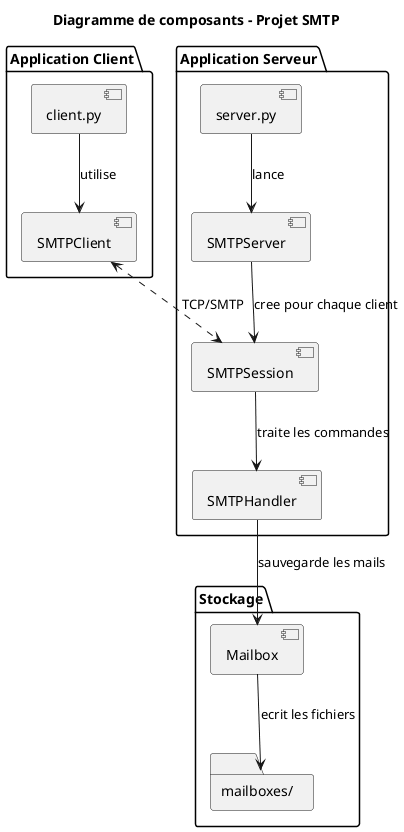

The diagram above was rendered by PlantUML. Its source (embedded in the PNG):
@startuml composants

title Diagramme de composants - Projet SMTP

package "Application Client" {
    [client.py] as client_main
    [SMTPClient] as smtp_client
}

package "Application Serveur" {
    [server.py] as server_main
    [SMTPServer] as smtp_server
    [SMTPSession] as smtp_session
    [SMTPHandler] as smtp_handler
}

package "Stockage" {
    [Mailbox] as mailbox
    folder "mailboxes/" as mailboxes_folder
}

client_main --> smtp_client : utilise
server_main --> smtp_server : lance

smtp_server --> smtp_session : cree pour chaque client
smtp_session --> smtp_handler : traite les commandes
smtp_handler --> mailbox : sauvegarde les mails
mailbox --> mailboxes_folder : ecrit les fichiers

smtp_client <..> smtp_session : TCP/SMTP

@enduml